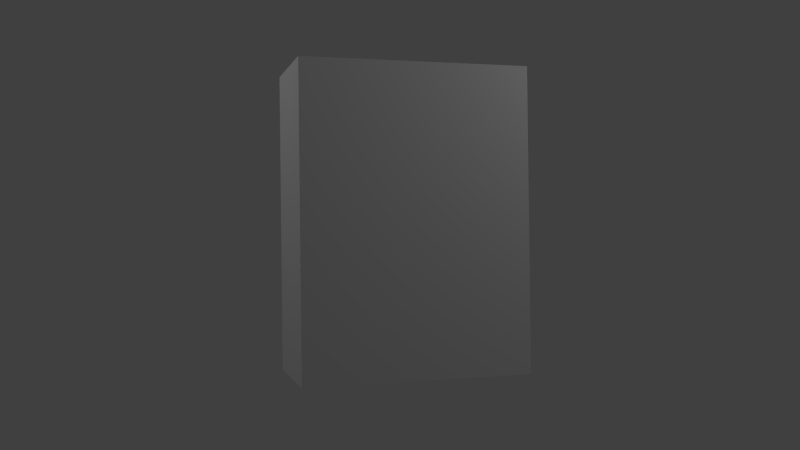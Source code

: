# Source: dresser03.blend  (saved by Blender 2.66.0; exported with 4.5.12 LTS)
import bpy
from mathutils import Matrix  # noqa: F401  (used for matrix-valued properties, if any)

bpy.ops.wm.read_factory_settings(use_empty=True)
scene = bpy.context.scene
scene.name = 'Scene'

# ---- collections
col_collection_1 = bpy.data.collections.new('Collection 1'); scene.collection.children.link(col_collection_1)

# ---- materials (node trees are filled in below, after node groups)
mat_dresser03 = bpy.data.materials.new('dresser03')
mat_dresser03.alpha_threshold = 0.0
mat_dresser03.use_transparent_shadow = False
mat_dresser03.roughness = 0.5
mat_dresser03.specular_intensity = 0.0
mat_dresser03.line_color = (0.0, 0.0, 0.0, 1.0)

# ---- material node trees

# ---- world
world_world = bpy.data.worlds.new('World'); scene.world = world_world
world_world.color = (0.05088, 0.05088, 0.05088)
world_world.use_sun_shadow = False
world_world.sun_shadow_jitter_overblur = 0.0
world_world.cycles.sampling_method = 'MANUAL'
world_world.cycles.sample_map_resolution = 256

# ---- cameras
cam_camera = bpy.data.cameras.new('Camera')
cam_camera.clip_end = 100.0
cam_camera.lens = 35.0
cam_camera.sensor_width = 32.0
cam_camera.sensor_height = 18.0
cam_camera.ortho_scale = 7.314
cam_camera.dof.focus_distance = 0.0
cam_camera.dof.aperture_fstop = 128.0

# ---- lights
light_lamp_001 = bpy.data.lights.new('Lamp.001', 'POINT')
light_lamp_001.transmission_factor = 0.0
light_lamp_001.cutoff_distance = 30.0
light_lamp_001.energy = 100.0
light_lamp_001.shadow_buffer_clip_start = 1.001
light_lamp_001.shadow_soft_size = 0.1
light_lamp_001.shadow_maximum_resolution = 0.006
light_lamp_001.use_absolute_resolution = True
light_lamp_001.cycles.use_multiple_importance_sampling = False
light_lamp = bpy.data.lights.new('Lamp', 'POINT')
light_lamp.transmission_factor = 0.0
light_lamp.cutoff_distance = 30.0
light_lamp.energy = 100.0
light_lamp.shadow_buffer_clip_start = 1.001
light_lamp.shadow_soft_size = 0.1
light_lamp.shadow_maximum_resolution = 0.006
light_lamp.use_absolute_resolution = True
light_lamp.cycles.use_multiple_importance_sampling = False

# ---- meshes
me_cube = bpy.data.meshes.new('Cube')
me_cube.from_pydata([(1.0, 1.0, -1.0), (1.0, -1.0, -1.0), (-1.0, -1.0, -1.0), (-1.0, 1.0, -1.0), (1.0, 1.0, 1.0), (1.0, -1.0, 1.0), (-1.0, -1.0, 1.0), (-1.0, 1.0, 1.0)], [], [(0, 1, 2, 3), (4, 7, 6, 5), (0, 4, 5, 1), (1, 5, 6, 2), (2, 6, 7, 3), (4, 0, 3, 7)])
_uv = me_cube.uv_layers.new(name='UVMap')
_uv.uv.foreach_set('vector', [0.0, 0.0, 0.0, 0.0, 0.0, 0.0, 0.0, 0.0, 0.0, 0.0, 0.0, 0.0, 0.0, 0.0, 0.0, 0.0, 0.0, 0.0, 0.0, 0.0, 0.0, 0.0, 0.0, 0.0, 0.9346, 0.04378, 0.9323, 0.9405, 0.04668, 0.944, 0.03034, 0.04028, 0.08427, 0.05642, 0.1011, 0.9258, 0.05237, 0.8719, 0.03557, 0.123, 0.0, 0.0, 0.0, 0.0, 0.0, 0.0, 0.0, 0.0])
me_cube.materials.append(mat_dresser03)
me_cube.use_remesh_preserve_volume = False
me_cube.use_remesh_preserve_attributes = False
me_cube.use_mirror_vertex_groups = False
me_cube.update()

# ---- objects
ob_lamp_001 = bpy.data.objects.new('Lamp.001', light_lamp_001)
ob_base = bpy.data.objects.new('base', me_cube)
ob_lamp = bpy.data.objects.new('Lamp', light_lamp)
ob_camera = bpy.data.objects.new('Camera', cam_camera)

# ---- transforms, parenting, visibility, modifiers, constraints
ob_lamp_001.location = (-6.167, 0.05771, 5.904)
ob_lamp_001.rotation_euler = (0.6503, 0.05522, 1.866)
ob_lamp_001.lock_rotations_4d = False
ob_lamp_001.empty_display_type = 'ARROWS'
ob_lamp_001.color = (0.0, 0.0, 0.0, 0.0)
ob_lamp_001.lineart.crease_threshold = 0.0
ob_base.location = (0.0, 0.0, 2.0)
ob_base.scale = (1.5, 0.75, 2.0)
ob_base.lock_rotations_4d = False
ob_base.empty_display_type = 'ARROWS'
ob_base.lineart.crease_threshold = 0.0
ob_lamp.location = (4.076, -3.843, 5.904)
ob_lamp.rotation_euler = (0.6503, 0.05522, 1.866)
ob_lamp.lock_rotations_4d = False
ob_lamp.empty_display_type = 'ARROWS'
ob_lamp.color = (0.0, 0.0, 0.0, 0.0)
ob_lamp.lineart.crease_threshold = 0.0
ob_camera.location = (-3.316, -11.18, 1.873)
ob_camera.rotation_euler = (1.578, 0.01194, -0.286)
ob_camera.scale = (1.0, 1.0, 1.0)
ob_camera.lock_rotations_4d = False
ob_camera.empty_display_type = 'ARROWS'
ob_camera.color = (0.0, 0.0, 0.0, 0.0)
ob_camera.display_type = 'WIRE'
ob_camera.lineart.crease_threshold = 0.0

# ---- collection membership
col_collection_1.objects.link(ob_lamp_001)
col_collection_1.objects.link(ob_base)
col_collection_1.objects.link(ob_lamp)
col_collection_1.objects.link(ob_camera)

# ---- scene / render settings (as saved in the file)
scene.camera = ob_camera
scene.frame_start = 1; scene.frame_end = 250; scene.frame_set(12)
scene.render.engine = 'BLENDER_EEVEE_NEXT'
scene.render.image_settings.color_mode = 'RGB'
scene.render.image_settings.compression = 90
scene.render.resolution_percentage = 50
scene.render.dither_intensity = 0.0
scene.render.bake_margin = 2
scene.cycles.use_denoising = False
scene.cycles.samples = 10
scene.cycles.sampling_pattern = 'TABULATED_SOBOL'
scene.cycles.light_sampling_threshold = 0.0
scene.cycles.use_adaptive_sampling = False
scene.cycles.use_light_tree = False
scene.cycles.blur_glossy = 0.0
scene.cycles.volume_bounces = 1
scene.cycles.pixel_filter_type = 'GAUSSIAN'
scene.cycles.sample_clamp_indirect = 0.0
scene.view_settings.view_transform = 'Standard'
bpy.context.view_layer.update()
